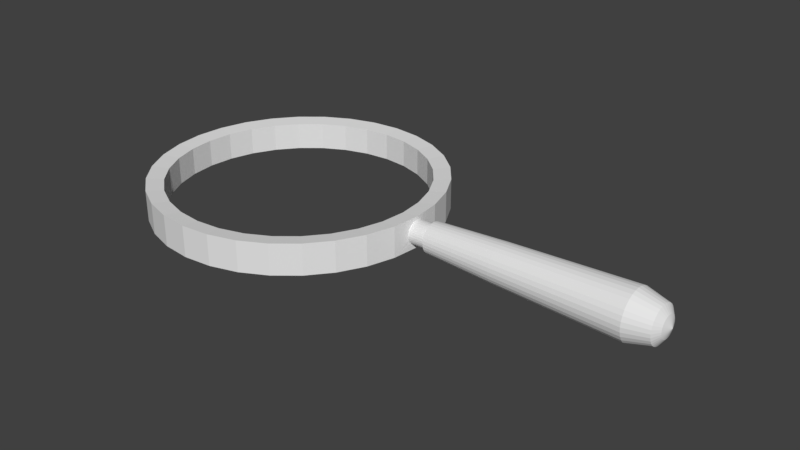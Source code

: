 # Source: MAGNYFYING_FRAME.blend  (saved by Blender 2.79.0; exported with 4.5.12 LTS)
import bpy
from mathutils import Matrix  # noqa: F401  (used for matrix-valued properties, if any)

bpy.ops.wm.read_factory_settings(use_empty=True)
scene = bpy.context.scene
scene.name = 'Scene'

# ---- collections
col_collection_1 = bpy.data.collections.new('Collection 1'); scene.collection.children.link(col_collection_1)

# ---- world
world_world = bpy.data.worlds.new('World'); scene.world = world_world
world_world.color = (0.05088, 0.05088, 0.05088)
world_world.use_sun_shadow = False
world_world.sun_shadow_jitter_overblur = 0.0
world_world.cycles.sampling_method = 'MANUAL'

# ---- meshes
me_cylinder_001 = bpy.data.meshes.new('Cylinder.001')
me_cylinder_001.from_pydata([(1.271, 0.09342, -9.815e-08), (1.271, 0.09162, 0.2536), (1.271, 0.08631, 0.4975), (1.271, 0.07768, 0.7222), (1.271, 0.06606, 0.9192), (1.271, 0.0519, 1.081), (1.271, 0.03575, 1.201), (1.271, 0.01823, 1.275), (1.271, 7.053e-09, 1.3), (1.271, -0.01823, 1.275), (1.271, -0.03575, 1.201), (1.271, -0.0519, 1.081), (1.271, -0.06606, 0.9192), (1.271, -0.07768, 0.7222), (1.271, -0.08631, 0.4975), (1.271, -0.09162, 0.2536), (1.271, -0.09342, -5.217e-07), (1.271, -0.09162, -0.2536), (1.271, -0.08631, -0.4975), (1.271, -0.07768, -0.7222), (1.271, -0.06606, -0.9192), (1.271, -0.0519, -1.081), (1.271, -0.03575, -1.201), (1.271, -0.01823, -1.275), (1.271, 9.021e-08, -1.3), (1.271, 0.01823, -1.275), (1.271, 0.03575, -1.201), (1.271, 0.0519, -1.081), (1.271, 0.06606, -0.9192), (1.271, 0.07768, -0.7222), (1.271, 0.08631, -0.4975), (1.271, 0.09162, -0.2536), (1.271, 0.1169, 0.3237), (1.271, 0.1192, -1.408e-07), (1.271, 0.1101, 0.6349), (1.271, 0.09913, 0.9217), (1.271, 0.0843, 1.173), (1.271, 0.06624, 1.379), (1.271, 0.04562, 1.533), (1.271, 0.02326, 1.627), (1.271, 1.648e-09, 1.659), (1.271, -0.02326, 1.627), (1.271, -0.04562, 1.533), (1.271, -0.06624, 1.379), (1.271, -0.0843, 1.173), (1.271, -0.09913, 0.9217), (1.271, -0.1101, 0.6349), (1.271, -0.1169, 0.3237), (1.271, -0.1192, -6.814e-07), (1.271, -0.1169, -0.3237), (1.271, -0.1101, -0.6349), (1.271, -0.09913, -0.9217), (1.271, -0.0843, -1.173), (1.271, -0.06624, -1.379), (1.271, -0.04562, -1.533), (1.271, -0.02326, -1.627), (1.271, 1.078e-07, -1.659), (1.271, 0.02326, -1.627), (1.271, 0.04562, -1.533), (1.271, 0.06624, -1.379), (1.271, 0.0843, -1.173), (1.271, 0.09913, -0.9217), (1.271, 0.1101, -0.6349), (1.271, 0.1169, -0.3237), (1.832, 0.1474, 0.408), (1.832, 0.1503, -1.186e-06), (1.832, 0.1388, 0.8003), (1.832, 0.125, 1.162), (1.832, 0.1063, 1.479), (1.832, 0.08349, 1.739), (1.832, 0.05751, 1.932), (1.832, 0.02932, 2.051), (1.832, -4.814e-09, 2.091), (1.832, -0.02932, 2.051), (1.832, -0.05751, 1.932), (1.832, -0.08349, 1.739), (1.832, -0.1063, 1.479), (1.832, -0.125, 1.162), (1.832, -0.1388, 0.8003), (1.832, -0.1474, 0.408), (1.832, -0.1503, -1.868e-06), (1.832, -0.1474, -0.408), (1.832, -0.1388, -0.8003), (1.832, -0.125, -1.162), (1.832, -0.1063, -1.479), (1.832, -0.08349, -1.739), (1.832, -0.05751, -1.932), (1.832, -0.02932, -2.051), (1.832, 1.29e-07, -2.091), (1.832, 0.02932, -2.051), (1.832, 0.05751, -1.932), (1.832, 0.08349, -1.739), (1.832, 0.1063, -1.479), (1.832, 0.125, -1.162), (1.832, 0.1388, -0.8003), (1.832, 0.1474, -0.408), (2.832, 0.1864, 0.5159), (2.832, 0.1901, -1.455e-06), (2.832, 0.1756, 1.012), (2.832, 0.158, 1.469), (2.832, 0.1344, 1.87), (2.832, 0.1056, 2.199), (2.832, 0.07273, 2.443), (2.832, 0.03708, 2.594), (2.832, -1.272e-08, 2.645), (2.832, -0.03708, 2.594), (2.832, -0.07273, 2.443), (2.832, -0.1056, 2.199), (2.832, -0.1344, 1.87), (2.832, -0.158, 1.469), (2.832, -0.1756, 1.012), (2.832, -0.1864, 0.5159), (2.832, -0.1901, -2.317e-06), (2.832, -0.1864, -0.516), (2.832, -0.1756, -1.012), (2.832, -0.158, -1.469), (2.832, -0.1344, -1.87), (2.832, -0.1056, -2.199), (2.832, -0.07273, -2.443), (2.832, -0.03708, -2.594), (2.832, 1.564e-07, -2.645), (2.832, 0.03708, -2.594), (2.832, 0.07273, -2.443), (2.832, 0.1056, -2.199), (2.832, 0.1344, -1.87), (2.832, 0.158, -1.469), (2.832, 0.1756, -1.012), (2.832, 0.1864, -0.5159), (3.01, 0.1398, 0.3869), (3.01, 0.1425, -7.137e-07), (3.01, 0.1317, 0.7589), (3.01, 0.1185, 1.102), (3.01, 0.1008, 1.402), (3.01, 0.07918, 1.649), (3.01, 0.05454, 1.832), (3.01, 0.0278, 1.945), (3.01, -2.487e-09, 1.983), (3.01, -0.0278, 1.945), (3.01, -0.05454, 1.832), (3.01, -0.07918, 1.649), (3.01, -0.1008, 1.402), (3.01, -0.1185, 1.102), (3.01, -0.1317, 0.7589), (3.01, -0.1398, 0.3869), (3.01, -0.1425, -1.36e-06), (3.01, -0.1398, -0.3869), (3.01, -0.1317, -0.7589), (3.01, -0.1185, -1.102), (3.01, -0.1008, -1.402), (3.01, -0.07918, -1.649), (3.01, -0.05454, -1.832), (3.01, -0.0278, -1.945), (3.01, 1.244e-07, -1.983), (3.01, 0.0278, -1.945), (3.01, 0.05454, -1.832), (3.01, 0.07918, -1.649), (3.01, 0.1008, -1.402), (3.01, 0.1185, -1.102), (3.01, 0.1317, -0.7589), (3.01, 0.1398, -0.3869), (3.049, 0.08254, 0.2285), (3.049, 0.08415, -4.554e-07), (3.049, 0.07775, 0.4481), (3.049, 0.06997, 0.6506), (3.049, 0.05951, 0.828), (3.049, 0.04675, 0.9737), (3.049, 0.0322, 1.082), (3.049, 0.01642, 1.149), (3.049, 1.065e-08, 1.171), (3.049, -0.01642, 1.149), (3.049, -0.0322, 1.082), (3.049, -0.04675, 0.9737), (3.049, -0.05951, 0.828), (3.049, -0.06997, 0.6506), (3.049, -0.07775, 0.4481), (3.049, -0.08254, 0.2285), (3.049, -0.08415, -8.37e-07), (3.049, -0.08254, -0.2285), (3.049, -0.07775, -0.4481), (3.049, -0.06997, -0.6506), (3.049, -0.05951, -0.828), (3.049, -0.04675, -0.9737), (3.049, -0.0322, -1.082), (3.049, -0.01642, -1.149), (3.049, 8.555e-08, -1.171), (3.049, 0.01642, -1.149), (3.049, 0.0322, -1.082), (3.049, 0.04675, -0.9737), (3.049, 0.05951, -0.828), (3.049, 0.06997, -0.6506), (3.049, 0.07775, -0.4481), (3.049, 0.08254, -0.2285), (3.079, 2.767e-08, -3.191e-07), (0.0, 1.0, -1.485), (0.1951, 0.9808, -1.485), (0.1951, 0.9808, 1.485), (0.0, 1.0, 1.485), (0.3827, 0.9239, -1.485), (0.3827, 0.9239, 1.485), (0.5556, 0.8315, -1.485), (0.5556, 0.8315, 1.485), (0.7071, 0.7071, -1.485), (0.7071, 0.7071, 1.485), (0.8315, 0.5556, -1.485), (0.8315, 0.5556, 1.485), (0.9239, 0.3827, -1.485), (0.9239, 0.3827, 1.485), (0.9808, 0.1951, -1.485), (0.9808, 0.1951, 1.485), (1.0, 7.55e-08, -1.485), (1.0, 7.55e-08, 1.485), (0.9808, -0.1951, -1.485), (0.9808, -0.1951, 1.485), (0.9239, -0.3827, -1.485), (0.9239, -0.3827, 1.485), (0.8315, -0.5556, -1.485), (0.8315, -0.5556, 1.485), (0.7071, -0.7071, -1.485), (0.7071, -0.7071, 1.485), (0.5556, -0.8315, -1.485), (0.5556, -0.8315, 1.485), (0.3827, -0.9239, -1.485), (0.3827, -0.9239, 1.485), (0.1951, -0.9808, -1.485), (0.1951, -0.9808, 1.485), (-3.258e-07, -1.0, -1.485), (-3.258e-07, -1.0, 1.485), (-0.1951, -0.9808, -1.485), (-0.1951, -0.9808, 1.485), (-0.3827, -0.9239, -1.485), (-0.3827, -0.9239, 1.485), (-0.5556, -0.8315, -1.485), (-0.5556, -0.8315, 1.485), (-0.7071, -0.7071, -1.485), (-0.7071, -0.7071, 1.485), (-0.8315, -0.5556, -1.485), (-0.8315, -0.5556, 1.485), (-0.9239, -0.3827, -1.485), (-0.9239, -0.3827, 1.485), (-0.9808, -0.1951, -1.485), (-0.9808, -0.1951, 1.485), (-1.0, 9.656e-07, -1.485), (-1.0, 9.656e-07, 1.485), (-0.9808, 0.1951, -1.485), (-0.9808, 0.1951, 1.485), (-0.9239, 0.3827, -1.485), (-0.9239, 0.3827, 1.485), (-0.8315, 0.5556, -1.485), (-0.8315, 0.5556, 1.485), (-0.7071, 0.7071, -1.485), (-0.7071, 0.7071, 1.485), (-0.5556, 0.8315, -1.485), (-0.5556, 0.8315, 1.485), (-0.3827, 0.9239, -1.485), (-0.3827, 0.9239, 1.485), (-0.1951, 0.9808, -1.485), (-0.1951, 0.9808, 1.485), (-7.075e-09, 1.132, -1.681), (0.2209, 1.11, -1.681), (0.2209, 1.11, 1.681), (-7.075e-09, 1.132, 1.681), (0.4332, 1.046, -1.681), (0.4332, 1.046, 1.681), (0.629, 0.9413, -1.681), (0.629, 0.9413, 1.681), (0.8005, 0.8005, -1.681), (0.8005, 0.8005, 1.681), (0.9413, 0.629, -1.681), (0.9413, 0.629, 1.681), (1.046, 0.4332, -1.681), (1.046, 0.4332, 1.681), (1.11, 0.2209, -1.681), (1.11, 0.2209, 1.681), (1.132, 4.339e-08, -1.681), (1.132, 4.339e-08, 1.681), (1.11, -0.2209, -1.681), (1.11, -0.2209, 1.681), (1.046, -0.4332, -1.681), (1.046, -0.4332, 1.681), (0.9413, -0.629, -1.681), (0.9413, -0.629, 1.681), (0.8005, -0.8005, -1.681), (0.8005, -0.8005, 1.681), (0.629, -0.9413, -1.681), (0.629, -0.9413, 1.681), (0.4332, -1.046, -1.681), (0.4332, -1.046, 1.681), (0.2209, -1.11, -1.681), (0.2209, -1.11, 1.681), (-3.76e-07, -1.132, -1.681), (-3.76e-07, -1.132, 1.681), (-0.2209, -1.11, -1.681), (-0.2209, -1.11, 1.681), (-0.4332, -1.046, -1.681), (-0.4332, -1.046, 1.681), (-0.629, -0.9413, -1.681), (-0.629, -0.9413, 1.681), (-0.8005, -0.8005, -1.681), (-0.8005, -0.8005, 1.681), (-0.9413, -0.629, -1.681), (-0.9413, -0.629, 1.681), (-1.046, -0.4332, -1.681), (-1.046, -0.4332, 1.681), (-1.11, -0.2209, -1.681), (-1.11, -0.2209, 1.681), (-1.132, 1.051e-06, -1.681), (-1.132, 1.051e-06, 1.681), (-1.11, 0.2209, -1.681), (-1.11, 0.2209, 1.681), (-1.046, 0.4332, -1.681), (-1.046, 0.4332, 1.681), (-0.9413, 0.629, -1.681), (-0.9413, 0.629, 1.681), (-0.8005, 0.8005, -1.681), (-0.8005, 0.8005, 1.681), (-0.629, 0.9413, -1.681), (-0.629, 0.9413, 1.681), (-0.4332, 1.046, -1.681), (-0.4332, 1.046, 1.681), (-0.2209, 1.11, -1.681), (-0.2209, 1.11, 1.681), (1.129, -0.03575, -1.201), (1.13, -0.01823, -1.275), (1.13, 0.01823, -1.275), (1.132, 9.021e-08, -1.3), (1.127, 0.0519, -1.081), (1.126, 0.06606, -0.9192), (1.126, -0.06606, -0.9192), (1.127, -0.0519, -1.081), (1.129, 0.03575, -1.201), (1.124, -0.07768, -0.7222), (1.123, 0.09162, -0.2536), (1.124, 0.08631, -0.4975), (1.123, -0.09162, -0.2536), (1.124, -0.08631, -0.4975), (1.124, 0.07768, -0.7222), (1.123, 0.09162, 0.2536), (1.123, 0.09342, 5.701e-08), (1.123, -0.09162, 0.2536), (1.123, -0.09342, -3.666e-07), (1.124, -0.08631, 0.4975), (1.124, 0.08631, 0.4975), (1.124, 0.07768, 0.7222), (1.127, -0.0519, 1.081), (1.127, 0.0519, 1.081), (1.126, -0.06606, 0.9192), (1.126, 0.06606, 0.9192), (1.124, -0.07768, 0.7222), (1.132, 7.053e-09, 1.3), (1.13, 0.01823, 1.275), (1.13, -0.01823, 1.275), (1.129, 0.03575, 1.201), (1.129, -0.03575, 1.201), (-7.075e-09, 1.132, 0.0), (0.2209, 1.11, 0.0), (0.4332, 1.046, 0.0), (0.629, 0.9413, 0.0), (0.8005, 0.8005, 0.0), (0.9413, 0.629, 0.0), (1.046, 0.4332, 0.0), (1.11, 0.2209, 0.0), (1.11, -0.2209, 0.0), (1.046, -0.4332, 0.0), (0.9413, -0.629, 0.0), (0.8005, -0.8005, 0.0), (0.629, -0.9413, 0.0), (0.4332, -1.046, 0.0), (0.2209, -1.11, 0.0), (-3.76e-07, -1.132, 0.0), (-0.2209, -1.11, 0.0), (-0.4332, -1.046, 0.0), (-0.629, -0.9413, 0.0), (-0.8005, -0.8005, 0.0), (-0.9413, -0.629, 0.0), (-1.046, -0.4332, 0.0), (-1.11, -0.2209, 0.0), (-1.132, 1.051e-06, 0.0), (-1.11, 0.2209, 0.0), (-1.046, 0.4332, 0.0), (-0.9413, 0.629, 0.0), (-0.8005, 0.8005, 0.0), (-0.629, 0.9413, 0.0), (-0.4332, 1.046, 0.0), (-0.2209, 1.11, 0.0)], [], [(8, 40, 39, 7), (53, 85, 84, 52), (17, 49, 48, 16), (26, 58, 57, 25), (4, 36, 35, 3), (13, 45, 44, 12), (22, 54, 53, 21), (31, 63, 62, 30), (9, 41, 40, 8), (18, 50, 49, 17), (27, 59, 58, 26), (5, 37, 36, 4), (14, 46, 45, 13), (1, 32, 33, 0), (23, 55, 54, 22), (0, 33, 63, 31), (10, 42, 41, 9), (19, 51, 50, 18), (28, 60, 59, 27), (6, 38, 37, 5), (15, 47, 46, 14), (24, 56, 55, 23), (2, 34, 32, 1), (11, 43, 42, 10), (20, 52, 51, 19), (29, 61, 60, 28), (7, 39, 38, 6), (16, 48, 47, 15), (25, 57, 56, 24), (3, 35, 34, 2), (12, 44, 43, 11), (21, 53, 52, 20), (30, 62, 61, 29), (88, 120, 119, 87), (40, 72, 71, 39), (54, 86, 85, 53), (41, 73, 72, 40), (55, 87, 86, 54), (42, 74, 73, 41), (56, 88, 87, 55), (43, 75, 74, 42), (57, 89, 88, 56), (44, 76, 75, 43), (58, 90, 89, 57), (45, 77, 76, 44), (59, 91, 90, 58), (46, 78, 77, 45), (32, 64, 65, 33), (60, 92, 91, 59), (47, 79, 78, 46), (34, 66, 64, 32), (61, 93, 92, 60), (48, 80, 79, 47), (35, 67, 66, 34), (62, 94, 93, 61), (49, 81, 80, 48), (36, 68, 67, 35), (63, 95, 94, 62), (50, 82, 81, 49), (37, 69, 68, 36), (33, 65, 95, 63), (51, 83, 82, 50), (38, 70, 69, 37), (52, 84, 83, 51), (39, 71, 70, 38), (123, 155, 154, 122), (75, 107, 106, 74), (89, 121, 120, 88), (76, 108, 107, 75), (90, 122, 121, 89), (77, 109, 108, 76), (91, 123, 122, 90), (78, 110, 109, 77), (64, 96, 97, 65), (92, 124, 123, 91), (79, 111, 110, 78), (66, 98, 96, 64), (93, 125, 124, 92), (80, 112, 111, 79), (67, 99, 98, 66), (94, 126, 125, 93), (81, 113, 112, 80), (68, 100, 99, 67), (95, 127, 126, 94), (82, 114, 113, 81), (69, 101, 100, 68), (65, 97, 127, 95), (83, 115, 114, 82), (70, 102, 101, 69), (84, 116, 115, 83), (71, 103, 102, 70), (85, 117, 116, 84), (72, 104, 103, 71), (86, 118, 117, 85), (73, 105, 104, 72), (87, 119, 118, 86), (74, 106, 105, 73), (158, 190, 189, 157), (110, 142, 141, 109), (96, 128, 129, 97), (124, 156, 155, 123), (111, 143, 142, 110), (98, 130, 128, 96), (125, 157, 156, 124), (112, 144, 143, 111), (99, 131, 130, 98), (126, 158, 157, 125), (113, 145, 144, 112), (100, 132, 131, 99), (127, 159, 158, 126), (114, 146, 145, 113), (101, 133, 132, 100), (97, 129, 159, 127), (115, 147, 146, 114), (102, 134, 133, 101), (116, 148, 147, 115), (103, 135, 134, 102), (117, 149, 148, 116), (104, 136, 135, 103), (118, 150, 149, 117), (105, 137, 136, 104), (119, 151, 150, 118), (106, 138, 137, 105), (120, 152, 151, 119), (107, 139, 138, 106), (121, 153, 152, 120), (108, 140, 139, 107), (122, 154, 153, 121), (109, 141, 140, 108), (180, 192, 179), (145, 177, 176, 144), (132, 164, 163, 131), (159, 191, 190, 158), (146, 178, 177, 145), (133, 165, 164, 132), (129, 161, 191, 159), (147, 179, 178, 146), (134, 166, 165, 133), (148, 180, 179, 147), (135, 167, 166, 134), (149, 181, 180, 148), (136, 168, 167, 135), (150, 182, 181, 149), (137, 169, 168, 136), (151, 183, 182, 150), (138, 170, 169, 137), (152, 184, 183, 151), (139, 171, 170, 138), (153, 185, 184, 152), (140, 172, 171, 139), (154, 186, 185, 153), (141, 173, 172, 140), (155, 187, 186, 154), (142, 174, 173, 141), (128, 160, 161, 129), (156, 188, 187, 155), (143, 175, 174, 142), (130, 162, 160, 128), (157, 189, 188, 156), (144, 176, 175, 143), (131, 163, 162, 130), (167, 192, 166), (181, 192, 180), (168, 192, 167), (182, 192, 181), (169, 192, 168), (183, 192, 182), (170, 192, 169), (184, 192, 183), (171, 192, 170), (185, 192, 184), (172, 192, 171), (186, 192, 185), (173, 192, 172), (187, 192, 186), (174, 192, 173), (160, 192, 161), (188, 192, 187), (175, 192, 174), (162, 192, 160), (189, 192, 188), (176, 192, 175), (163, 192, 162), (190, 192, 189), (177, 192, 176), (164, 192, 163), (191, 192, 190), (178, 192, 177), (165, 192, 164), (161, 192, 191), (179, 192, 178), (166, 192, 165), (212, 214, 278, 276), (231, 229, 293, 295), (213, 211, 275, 277), (246, 248, 312, 310), (196, 195, 259, 260), (228, 230, 294, 292), (247, 245, 309, 311), (194, 193, 257, 258), (210, 212, 276, 274), (229, 227, 291, 293), (211, 209, 273, 275), (244, 246, 310, 308), (226, 228, 292, 290), (245, 243, 307, 309), (208, 210, 274, 272), (227, 225, 289, 291), (209, 207, 271, 273), (242, 244, 308, 306), (224, 226, 290, 288), (243, 241, 305, 307), (206, 208, 272, 270), (225, 223, 287, 289), (207, 205, 269, 271), (240, 242, 306, 304), (222, 224, 288, 286), (241, 239, 303, 305), (204, 206, 270, 268), (223, 221, 285, 287), (256, 196, 260, 320), (205, 203, 267, 269), (238, 240, 304, 302), (193, 255, 319, 257), (353, 260, 259, 354), (354, 259, 262, 355), (355, 262, 264, 356), (356, 264, 266, 357), (357, 266, 268, 358), (358, 268, 270, 359), (359, 270, 272, 360), (274, 276, 361, 339, 338, 340, 347, 345, 343, 352, 350, 348), (273, 324, 322, 321, 328, 327, 330, 334, 333, 339, 361, 275), (361, 276, 278, 362), (362, 278, 280, 363), (363, 280, 282, 364), (364, 282, 284, 365), (365, 284, 286, 366), (366, 286, 288, 367), (367, 288, 290, 368), (368, 290, 292, 369), (369, 292, 294, 370), (370, 294, 296, 371), (371, 296, 298, 372), (372, 298, 300, 373), (373, 300, 302, 374), (374, 302, 304, 375), (375, 304, 306, 376), (376, 306, 308, 377), (377, 308, 310, 378), (378, 310, 312, 379), (379, 312, 314, 380), (380, 314, 316, 381), (381, 316, 318, 382), (382, 318, 320, 383), (383, 320, 260, 353), (249, 247, 311, 313), (230, 232, 296, 294), (197, 194, 258, 261), (248, 250, 314, 312), (215, 213, 277, 279), (195, 198, 262, 259), (233, 231, 295, 297), (214, 216, 280, 278), (251, 249, 313, 315), (232, 234, 298, 296), (199, 197, 261, 263), (250, 252, 316, 314), (217, 215, 279, 281), (198, 200, 264, 262), (235, 233, 297, 299), (216, 218, 282, 280), (253, 251, 315, 317), (234, 236, 300, 298), (201, 199, 263, 265), (252, 254, 318, 316), (219, 217, 281, 283), (200, 202, 266, 264), (237, 235, 299, 301), (218, 220, 284, 282), (255, 253, 317, 319), (236, 238, 302, 300), (203, 201, 265, 267), (254, 256, 320, 318), (221, 219, 283, 285), (202, 204, 268, 266), (239, 237, 301, 303), (220, 222, 286, 284), (348, 350, 9, 8), (352, 343, 11, 10), (343, 345, 12, 11), (324, 323, 25, 24), (351, 349, 7, 6), (349, 348, 8, 7), (346, 344, 5, 4), (331, 337, 0, 31), (339, 333, 17, 16), (329, 325, 27, 26), (338, 339, 16, 15), (332, 331, 31, 30), (342, 346, 4, 3), (334, 330, 19, 18), (341, 342, 3, 2), (345, 347, 13, 12), (326, 335, 29, 28), (323, 329, 26, 25), (347, 340, 14, 13), (330, 327, 20, 19), (328, 321, 22, 21), (344, 351, 6, 5), (337, 336, 1, 0), (322, 324, 24, 23), (350, 352, 10, 9), (333, 334, 18, 17), (335, 332, 30, 29), (336, 341, 2, 1), (321, 322, 23, 22), (340, 338, 15, 14), (325, 326, 28, 27), (327, 328, 21, 20), (319, 383, 353, 257), (317, 382, 383, 319), (315, 381, 382, 317), (313, 380, 381, 315), (311, 379, 380, 313), (309, 378, 379, 311), (307, 377, 378, 309), (305, 376, 377, 307), (303, 375, 376, 305), (301, 374, 375, 303), (299, 373, 374, 301), (297, 372, 373, 299), (295, 371, 372, 297), (293, 370, 371, 295), (291, 369, 370, 293), (289, 368, 369, 291), (287, 367, 368, 289), (285, 366, 367, 287), (283, 365, 366, 285), (281, 364, 365, 283), (279, 363, 364, 281), (277, 362, 363, 279), (275, 361, 362, 277), (269, 359, 360, 271), (267, 358, 359, 269), (265, 357, 358, 267), (263, 356, 357, 265), (261, 355, 356, 263), (258, 354, 355, 261), (257, 353, 354, 258), (272, 274, 348, 349, 351, 344, 346, 342, 341, 336, 337, 360), (271, 360, 337, 331, 332, 335, 326, 325, 329, 323, 324, 273), (245, 247, 248, 246), (247, 249, 250, 248), (249, 251, 252, 250), (251, 253, 254, 252), (253, 255, 256, 254), (255, 193, 196, 256), (193, 194, 195, 196), (194, 197, 198, 195), (197, 199, 200, 198), (199, 201, 202, 200), (201, 203, 204, 202), (203, 205, 206, 204), (205, 207, 208, 206), (207, 209, 210, 208), (209, 211, 212, 210), (211, 213, 214, 212), (213, 215, 216, 214), (215, 217, 218, 216), (217, 219, 220, 218), (219, 221, 222, 220), (221, 223, 224, 222), (223, 225, 226, 224), (225, 227, 228, 226), (227, 229, 230, 228), (229, 231, 232, 230), (231, 233, 234, 232), (233, 235, 236, 234), (235, 237, 238, 236), (237, 239, 240, 238), (239, 241, 242, 240), (241, 243, 244, 242), (243, 245, 246, 244)])
_uv = me_cylinder_001.uv_layers.new(name='UVMap')
_uv.uv.foreach_set('vector', [0.5519, 0.7745, 0.5519, 0.7419, 0.554, 0.7448, 0.5535, 0.7768, 0.4885, 0.6169, 0.5399, 0.5842, 0.5399, 0.6078, 0.4885, 0.6356, 0.5822, 0.8693, 0.5846, 0.863, 0.5848, 0.8923, 0.5824, 0.8923, 0.5705, 0.7835, 0.5696, 0.7534, 0.5717, 0.7448, 0.5721, 0.7768, 0.5579, 0.809, 0.5596, 0.786, 0.561, 0.8088, 0.559, 0.8269, 0.5447, 0.8269, 0.5427, 0.8088, 0.5441, 0.786, 0.5458, 0.809, 0.5771, 0.7835, 0.578, 0.7534, 0.5799, 0.7673, 0.5786, 0.7944, 0.5654, 0.8693, 0.563, 0.863, 0.5637, 0.8348, 0.5659, 0.8472, 0.5502, 0.7768, 0.5497, 0.7448, 0.5519, 0.7419, 0.5519, 0.7745, 0.5817, 0.8472, 0.5839, 0.8348, 0.5846, 0.863, 0.5822, 0.8693, 0.569, 0.7944, 0.5677, 0.7673, 0.5696, 0.7534, 0.5705, 0.7835, 0.5566, 0.7944, 0.558, 0.7673, 0.5596, 0.786, 0.5579, 0.809, 0.5439, 0.8472, 0.5417, 0.8348, 0.5427, 0.8088, 0.5447, 0.8269, 0.5603, 0.8693, 0.5626, 0.863, 0.5628, 0.8923, 0.5605, 0.8923, 0.5755, 0.7768, 0.5759, 0.7448, 0.578, 0.7534, 0.5771, 0.7835, 0.5652, 0.8923, 0.5628, 0.8923, 0.563, 0.863, 0.5654, 0.8693, 0.5486, 0.7835, 0.5477, 0.7534, 0.5497, 0.7448, 0.5502, 0.7768, 0.581, 0.8269, 0.5829, 0.8088, 0.5839, 0.8348, 0.5817, 0.8472, 0.5677, 0.809, 0.566, 0.786, 0.5677, 0.7673, 0.569, 0.7944, 0.5552, 0.7835, 0.5561, 0.7534, 0.558, 0.7673, 0.5566, 0.7944, 0.5434, 0.8693, 0.5411, 0.863, 0.5417, 0.8348, 0.5439, 0.8472, 0.5738, 0.7745, 0.5738, 0.7419, 0.5759, 0.7448, 0.5755, 0.7768, 0.5598, 0.8472, 0.562, 0.8348, 0.5626, 0.863, 0.5603, 0.8693, 0.5471, 0.7944, 0.5458, 0.7673, 0.5477, 0.7534, 0.5486, 0.7835, 0.5799, 0.809, 0.5816, 0.786, 0.5829, 0.8088, 0.581, 0.8269, 0.5667, 0.8269, 0.5647, 0.8088, 0.566, 0.786, 0.5677, 0.809, 0.5535, 0.7768, 0.554, 0.7448, 0.5561, 0.7534, 0.5552, 0.7835, 0.5433, 0.8923, 0.5409, 0.8923, 0.5411, 0.863, 0.5434, 0.8693, 0.5721, 0.7768, 0.5717, 0.7448, 0.5738, 0.7419, 0.5738, 0.7745, 0.559, 0.8269, 0.561, 0.8088, 0.562, 0.8348, 0.5598, 0.8472, 0.5458, 0.809, 0.5441, 0.786, 0.5458, 0.7673, 0.5471, 0.7944, 0.5786, 0.7944, 0.5799, 0.7673, 0.5816, 0.786, 0.5799, 0.809, 0.5659, 0.8472, 0.5637, 0.8348, 0.5647, 0.8088, 0.5667, 0.8269, 0.5402, 0.5522, 0.6319, 0.5018, 0.6318, 0.5064, 0.5401, 0.5559, 0.9682, 0.8921, 0.9166, 0.9313, 0.9167, 0.9277, 0.9682, 0.8892, 0.4885, 0.603, 0.54, 0.5667, 0.5399, 0.5842, 0.4885, 0.6169, 0.8081, 0.5944, 0.7567, 0.5559, 0.7566, 0.5522, 0.808, 0.5916, 0.4886, 0.5944, 0.5401, 0.5559, 0.54, 0.5667, 0.4885, 0.603, 0.8082, 0.603, 0.7568, 0.5667, 0.7567, 0.5559, 0.8081, 0.5944, 0.4887, 0.5916, 0.5402, 0.5522, 0.5401, 0.5559, 0.4886, 0.5944, 0.8083, 0.6169, 0.7569, 0.5842, 0.7568, 0.5667, 0.8082, 0.603, 0.9682, 0.5942, 0.9167, 0.5557, 0.9166, 0.5521, 0.9682, 0.5913, 0.8083, 0.6356, 0.7569, 0.6078, 0.7569, 0.5842, 0.8083, 0.6169, 0.9683, 0.6027, 0.9167, 0.5665, 0.9167, 0.5557, 0.9682, 0.5942, 0.8083, 0.6584, 0.7569, 0.6365, 0.7569, 0.6078, 0.8083, 0.6356, 0.9683, 0.6166, 0.9168, 0.584, 0.9167, 0.5665, 0.9683, 0.6027, 0.8083, 0.6844, 0.7569, 0.6693, 0.7569, 0.6365, 0.8083, 0.6584, 0.9683, 0.771, 0.9168, 0.7787, 0.9168, 0.7417, 0.9683, 0.7417, 0.9683, 0.6353, 0.9168, 0.6076, 0.9168, 0.584, 0.9683, 0.6166, 0.8082, 0.7126, 0.7568, 0.7048, 0.7569, 0.6693, 0.8083, 0.6844, 0.9683, 0.7992, 0.9168, 0.8143, 0.9168, 0.7787, 0.9683, 0.771, 0.9683, 0.6581, 0.9168, 0.6363, 0.9168, 0.6076, 0.9683, 0.6353, 0.8081, 0.7419, 0.7567, 0.7418, 0.7568, 0.7048, 0.8082, 0.7126, 0.9683, 0.8252, 0.9168, 0.847, 0.9168, 0.8143, 0.9683, 0.7992, 0.9683, 0.6841, 0.9168, 0.6691, 0.9168, 0.6363, 0.9683, 0.6581, 0.4885, 0.7126, 0.54, 0.7048, 0.5401, 0.7418, 0.4886, 0.7419, 0.9683, 0.848, 0.9168, 0.8758, 0.9168, 0.847, 0.9683, 0.8252, 0.9683, 0.7123, 0.9168, 0.7046, 0.9168, 0.6691, 0.9683, 0.6841, 0.4885, 0.6844, 0.5399, 0.6693, 0.54, 0.7048, 0.4885, 0.7126, 0.9683, 0.8667, 0.9168, 0.8993, 0.9168, 0.8758, 0.9683, 0.848, 0.9683, 0.7417, 0.9168, 0.7416, 0.9168, 0.7046, 0.9683, 0.7123, 0.4885, 0.6584, 0.5399, 0.6365, 0.5399, 0.6693, 0.4885, 0.6844, 0.9683, 0.8806, 0.9167, 0.9169, 0.9168, 0.8993, 0.9683, 0.8667, 0.4885, 0.6356, 0.5399, 0.6078, 0.5399, 0.6365, 0.4885, 0.6584, 0.9682, 0.8892, 0.9167, 0.9277, 0.9167, 0.9169, 0.9683, 0.8806, 0.8249, 0.5422, 0.8084, 0.5921, 0.8083, 0.5754, 0.8248, 0.5201, 0.7569, 0.5842, 0.6652, 0.5422, 0.6651, 0.5201, 0.7568, 0.5667, 0.9167, 0.5557, 0.8247, 0.5064, 0.8247, 0.5018, 0.9166, 0.5521, 0.7569, 0.6078, 0.6652, 0.572, 0.6652, 0.5422, 0.7569, 0.5842, 0.9167, 0.5665, 0.8248, 0.5201, 0.8247, 0.5064, 0.9167, 0.5557, 0.7569, 0.6365, 0.6652, 0.6084, 0.6652, 0.572, 0.7569, 0.6078, 0.9168, 0.584, 0.8249, 0.5422, 0.8248, 0.5201, 0.9167, 0.5665, 0.7569, 0.6693, 0.6652, 0.6498, 0.6652, 0.6084, 0.7569, 0.6365, 0.9168, 0.7787, 0.8249, 0.7886, 0.8249, 0.7418, 0.9168, 0.7417, 0.9168, 0.6076, 0.8249, 0.572, 0.8249, 0.5422, 0.9168, 0.584, 0.7568, 0.7048, 0.6651, 0.6948, 0.6652, 0.6498, 0.7569, 0.6693, 0.9168, 0.8143, 0.8249, 0.8335, 0.8249, 0.7886, 0.9168, 0.7787, 0.9168, 0.6363, 0.8249, 0.6084, 0.8249, 0.572, 0.9168, 0.6076, 0.7567, 0.7418, 0.665, 0.7416, 0.6651, 0.6948, 0.7568, 0.7048, 0.9168, 0.847, 0.8249, 0.875, 0.8249, 0.8335, 0.9168, 0.8143, 0.9168, 0.6691, 0.8249, 0.6498, 0.8249, 0.6084, 0.9168, 0.6363, 0.54, 0.7048, 0.6317, 0.6948, 0.6318, 0.7416, 0.5401, 0.7418, 0.9168, 0.8758, 0.8249, 0.9113, 0.8249, 0.875, 0.9168, 0.847, 0.9168, 0.7046, 0.8249, 0.6948, 0.8249, 0.6498, 0.9168, 0.6691, 0.5399, 0.6693, 0.6316, 0.6498, 0.6317, 0.6948, 0.54, 0.7048, 0.9168, 0.8993, 0.8249, 0.9411, 0.8249, 0.9113, 0.9168, 0.8758, 0.9168, 0.7416, 0.8249, 0.7415, 0.8249, 0.6948, 0.9168, 0.7046, 0.5399, 0.6365, 0.6316, 0.6084, 0.6316, 0.6498, 0.5399, 0.6693, 0.9167, 0.9169, 0.8248, 0.9633, 0.8249, 0.9411, 0.9168, 0.8993, 0.5399, 0.6078, 0.6316, 0.572, 0.6316, 0.6084, 0.5399, 0.6365, 0.9167, 0.9277, 0.8247, 0.9769, 0.8248, 0.9633, 0.9167, 0.9169, 0.5399, 0.5842, 0.6316, 0.5422, 0.6316, 0.572, 0.5399, 0.6078, 0.9166, 0.9313, 0.8247, 0.9815, 0.8247, 0.9769, 0.9167, 0.9277, 0.54, 0.5667, 0.6317, 0.5201, 0.6316, 0.5422, 0.5399, 0.5842, 0.7567, 0.5559, 0.665, 0.5064, 0.6648, 0.5018, 0.7566, 0.5522, 0.5401, 0.5559, 0.6318, 0.5064, 0.6317, 0.5201, 0.54, 0.5667, 0.7568, 0.5667, 0.6651, 0.5201, 0.665, 0.5064, 0.7567, 0.5559, 0.5137, 0.9129, 0.5086, 0.9411, 0.5079, 0.9227, 0.5125, 0.8818, 0.6652, 0.6498, 0.6485, 0.6727, 0.6486, 0.6416, 0.6652, 0.6084, 0.8249, 0.7886, 0.8084, 0.7769, 0.8084, 0.7418, 0.8249, 0.7418, 0.8249, 0.572, 0.8084, 0.6144, 0.8084, 0.5921, 0.8249, 0.5422, 0.6651, 0.6948, 0.6485, 0.7064, 0.6485, 0.6727, 0.6652, 0.6498, 0.8249, 0.8335, 0.8084, 0.8106, 0.8084, 0.7769, 0.8249, 0.7886, 0.8249, 0.6084, 0.8084, 0.6417, 0.8084, 0.6144, 0.8249, 0.572, 0.665, 0.7416, 0.6484, 0.7415, 0.6485, 0.7064, 0.6651, 0.6948, 0.8249, 0.875, 0.8084, 0.8417, 0.8084, 0.8106, 0.8249, 0.8335, 0.8249, 0.6498, 0.8084, 0.6727, 0.8084, 0.6417, 0.8249, 0.6084, 0.6317, 0.6948, 0.6483, 0.7064, 0.6484, 0.7415, 0.6318, 0.7416, 0.8249, 0.9113, 0.8084, 0.8689, 0.8084, 0.8417, 0.8249, 0.875, 0.8249, 0.6948, 0.8084, 0.7065, 0.8084, 0.6727, 0.8249, 0.6498, 0.6316, 0.6498, 0.6482, 0.6727, 0.6483, 0.7064, 0.6317, 0.6948, 0.8249, 0.9411, 0.8084, 0.8913, 0.8084, 0.8689, 0.8249, 0.9113, 0.8249, 0.7415, 0.8084, 0.7415, 0.8084, 0.7065, 0.8249, 0.6948, 0.6316, 0.6084, 0.6482, 0.6416, 0.6482, 0.6727, 0.6316, 0.6498, 0.8248, 0.9633, 0.8083, 0.9079, 0.8084, 0.8913, 0.8249, 0.9411, 0.6316, 0.572, 0.6482, 0.6144, 0.6482, 0.6416, 0.6316, 0.6084, 0.8247, 0.9769, 0.8083, 0.9181, 0.8083, 0.9079, 0.8248, 0.9633, 0.6316, 0.5422, 0.6482, 0.592, 0.6482, 0.6144, 0.6316, 0.572, 0.5272, 0.7419, 0.5278, 0.8019, 0.5252, 0.8054, 0.5238, 0.7466, 0.6317, 0.5201, 0.6483, 0.5754, 0.6482, 0.592, 0.6316, 0.5422, 0.5306, 0.7466, 0.5303, 0.8054, 0.5278, 0.8019, 0.5272, 0.7419, 0.6318, 0.5064, 0.6484, 0.5652, 0.6483, 0.5754, 0.6317, 0.5201, 0.6651, 0.5201, 0.6485, 0.5754, 0.6484, 0.5652, 0.665, 0.5064, 0.5022, 0.7419, 0.5016, 0.8019, 0.499, 0.8054, 0.4988, 0.7466, 0.6652, 0.5422, 0.6485, 0.592, 0.6485, 0.5754, 0.6651, 0.5201, 0.5056, 0.7466, 0.5041, 0.8054, 0.5016, 0.8019, 0.5022, 0.7419, 0.6652, 0.572, 0.6486, 0.6144, 0.6485, 0.592, 0.6652, 0.5422, 0.8248, 0.5201, 0.8083, 0.5754, 0.8083, 0.5652, 0.8247, 0.5064, 0.6652, 0.6084, 0.6486, 0.6416, 0.6486, 0.6144, 0.6652, 0.572, 0.496, 0.9066, 0.5013, 0.9817, 0.495, 0.9227, 0.4887, 0.9466, 0.4939, 0.961, 0.4937, 0.9817, 0.4885, 0.9817, 0.5185, 0.8546, 0.5224, 0.9066, 0.5215, 0.9227, 0.5169, 0.8818, 0.5144, 0.9466, 0.509, 0.961, 0.5086, 0.9411, 0.5137, 0.9129, 0.4895, 0.9129, 0.4943, 0.9411, 0.4939, 0.961, 0.4887, 0.9466, 0.5205, 0.8322, 0.5236, 0.8934, 0.5224, 0.9066, 0.5185, 0.8546, 0.5147, 0.9817, 0.5092, 0.9817, 0.509, 0.961, 0.5144, 0.9466, 0.4907, 0.8818, 0.495, 0.9227, 0.4943, 0.9411, 0.4895, 0.9129, 0.5228, 0.8156, 0.525, 0.8836, 0.5236, 0.8934, 0.5205, 0.8322, 0.4923, 0.8546, 0.496, 0.9066, 0.495, 0.9227, 0.4907, 0.8818, 0.5252, 0.8054, 0.5264, 0.8776, 0.525, 0.8836, 0.5228, 0.8156, 0.4943, 0.8322, 0.4971, 0.8934, 0.496, 0.9066, 0.4923, 0.8546, 0.5278, 0.8019, 0.5279, 0.8755, 0.5264, 0.8776, 0.5252, 0.8054, 0.4966, 0.8156, 0.4985, 0.8836, 0.4971, 0.8934, 0.4943, 0.8322, 0.5303, 0.8054, 0.5294, 0.8776, 0.5279, 0.8755, 0.5278, 0.8019, 0.499, 0.8054, 0.4999, 0.8776, 0.4985, 0.8836, 0.4966, 0.8156, 0.5328, 0.8156, 0.5309, 0.8836, 0.5294, 0.8776, 0.5303, 0.8054, 0.5016, 0.8019, 0.5014, 0.8755, 0.4999, 0.8776, 0.499, 0.8054, 0.5351, 0.8322, 0.5322, 0.8934, 0.5309, 0.8836, 0.5328, 0.8156, 0.5041, 0.8054, 0.503, 0.8776, 0.5014, 0.8755, 0.5016, 0.8019, 0.5371, 0.8546, 0.5334, 0.9066, 0.5322, 0.8934, 0.5351, 0.8322, 0.5066, 0.8156, 0.5044, 0.8836, 0.503, 0.8776, 0.5041, 0.8054, 0.5387, 0.8818, 0.5344, 0.9227, 0.5334, 0.9066, 0.5371, 0.8546, 0.5089, 0.8322, 0.5057, 0.8934, 0.5044, 0.8836, 0.5066, 0.8156, 0.5399, 0.9129, 0.5351, 0.9411, 0.5344, 0.9227, 0.5387, 0.8818, 0.5149, 0.9466, 0.5203, 0.961, 0.5202, 0.9817, 0.5147, 0.9817, 0.5108, 0.8546, 0.5069, 0.9066, 0.5057, 0.8934, 0.5089, 0.8322, 0.5406, 0.9466, 0.5355, 0.961, 0.5351, 0.9411, 0.5399, 0.9129, 0.5157, 0.9129, 0.5208, 0.9411, 0.5203, 0.961, 0.5149, 0.9466, 0.5125, 0.8818, 0.5079, 0.9227, 0.5069, 0.9066, 0.5108, 0.8546, 0.5409, 0.9817, 0.5357, 0.9817, 0.5355, 0.961, 0.5406, 0.9466, 0.5169, 0.8818, 0.5215, 0.9227, 0.5208, 0.9411, 0.5157, 0.9129, 0.5264, 0.8776, 0.528, 0.9817, 0.525, 0.8836, 0.4971, 0.8934, 0.5013, 0.9817, 0.496, 0.9066, 0.5279, 0.8755, 0.528, 0.9817, 0.5264, 0.8776, 0.4985, 0.8836, 0.5013, 0.9817, 0.4971, 0.8934, 0.5294, 0.8776, 0.528, 0.9817, 0.5279, 0.8755, 0.4999, 0.8776, 0.5013, 0.9817, 0.4985, 0.8836, 0.5309, 0.8836, 0.528, 0.9817, 0.5294, 0.8776, 0.5014, 0.8755, 0.5013, 0.9817, 0.4999, 0.8776, 0.5322, 0.8934, 0.528, 0.9817, 0.5309, 0.8836, 0.503, 0.8776, 0.5013, 0.9817, 0.5014, 0.8755, 0.5334, 0.9066, 0.528, 0.9817, 0.5322, 0.8934, 0.5044, 0.8836, 0.5013, 0.9817, 0.503, 0.8776, 0.5344, 0.9227, 0.528, 0.9817, 0.5334, 0.9066, 0.5057, 0.8934, 0.5013, 0.9817, 0.5044, 0.8836, 0.5351, 0.9411, 0.528, 0.9817, 0.5344, 0.9227, 0.5203, 0.961, 0.528, 0.9817, 0.5202, 0.9817, 0.5069, 0.9066, 0.5013, 0.9817, 0.5057, 0.8934, 0.5355, 0.961, 0.528, 0.9817, 0.5351, 0.9411, 0.5208, 0.9411, 0.528, 0.9817, 0.5203, 0.961, 0.5079, 0.9227, 0.5013, 0.9817, 0.5069, 0.9066, 0.5357, 0.9817, 0.528, 0.9817, 0.5355, 0.961, 0.5215, 0.9227, 0.528, 0.9817, 0.5208, 0.9411, 0.5086, 0.9411, 0.5013, 0.9817, 0.5079, 0.9227, 0.4939, 0.961, 0.5013, 0.9817, 0.4937, 0.9817, 0.5224, 0.9066, 0.528, 0.9817, 0.5215, 0.9227, 0.509, 0.961, 0.5013, 0.9817, 0.5086, 0.9411, 0.4943, 0.9411, 0.5013, 0.9817, 0.4939, 0.961, 0.5236, 0.8934, 0.528, 0.9817, 0.5224, 0.9066, 0.5092, 0.9817, 0.5013, 0.9817, 0.509, 0.961, 0.495, 0.9227, 0.5013, 0.9817, 0.4943, 0.9411, 0.525, 0.8836, 0.528, 0.9817, 0.5236, 0.8934, 0.1473, 0.5569, 0.1378, 0.5569, 0.1309, 0.5439, 0.1416, 0.5439, 0.3649, 0.5569, 0.3538, 0.5569, 0.3481, 0.5439, 0.3607, 0.5439, 0.1378, 0.7541, 0.1473, 0.7541, 0.1416, 0.7672, 0.1309, 0.7672, 0.02796, 0.7541, 0.03907, 0.7541, 0.03483, 0.7672, 0.02225, 0.7672, 0.1033, 0.7541, 0.1145, 0.7541, 0.1202, 0.7672, 0.1076, 0.7672, 0.2559, 0.5569, 0.2465, 0.5569, 0.2395, 0.5439, 0.2502, 0.5439, 0.03907, 0.5569, 0.02796, 0.5569, 0.02225, 0.5439, 0.03483, 0.5439, 0.1145, 0.5569, 0.1033, 0.5569, 0.1076, 0.5439, 0.1202, 0.5439, 0.1584, 0.5569, 0.1473, 0.5569, 0.1416, 0.5439, 0.1541, 0.5439, 0.2465, 0.7541, 0.2559, 0.7541, 0.2502, 0.7672, 0.2395, 0.7672, 0.1473, 0.7541, 0.1584, 0.7541, 0.1541, 0.7672, 0.1416, 0.7672, 0.01851, 0.7541, 0.02796, 0.7541, 0.02225, 0.7672, 0.01155, 0.7672, 0.267, 0.5569, 0.2559, 0.5569, 0.2502, 0.5439, 0.2628, 0.5439, 0.02796, 0.5569, 0.01851, 0.5569, 0.01155, 0.5439, 0.02225, 0.5439, 0.1707, 0.5569, 0.1584, 0.5569, 0.1541, 0.5439, 0.1681, 0.5439, 0.2559, 0.7541, 0.267, 0.7541, 0.2628, 0.7672, 0.2502, 0.7672, 0.1584, 0.7541, 0.1707, 0.7541, 0.1681, 0.7672, 0.1541, 0.7672, 0.4292, 0.7541, 0.4403, 0.7541, 0.446, 0.7672, 0.4335, 0.7672, 0.2794, 0.5569, 0.267, 0.5569, 0.2628, 0.5439, 0.2767, 0.5439, 0.4403, 0.5569, 0.4292, 0.5569, 0.4335, 0.5439, 0.446, 0.5439, 0.1838, 0.5569, 0.1707, 0.5569, 0.1681, 0.5439, 0.183, 0.5439, 0.267, 0.7541, 0.2794, 0.7541, 0.2767, 0.7672, 0.2628, 0.7672, 0.1707, 0.7541, 0.1838, 0.7541, 0.183, 0.7672, 0.1681, 0.7672, 0.4169, 0.7541, 0.4292, 0.7541, 0.4335, 0.7672, 0.4195, 0.7672, 0.2925, 0.5569, 0.2794, 0.5569, 0.2767, 0.5439, 0.2916, 0.5439, 0.4292, 0.5569, 0.4169, 0.5569, 0.4195, 0.5439, 0.4335, 0.5439, 0.1972, 0.5569, 0.1838, 0.5569, 0.183, 0.5439, 0.1981, 0.5439, 0.2794, 0.7541, 0.2925, 0.7541, 0.2916, 0.7672, 0.2767, 0.7672, 0.091, 0.7541, 0.1033, 0.7541, 0.1076, 0.7672, 0.09361, 0.7672, 0.1838, 0.7541, 0.1972, 0.7541, 0.1981, 0.7672, 0.183, 0.7672, 0.4038, 0.7541, 0.4169, 0.7541, 0.4195, 0.7672, 0.4046, 0.7672, 0.1033, 0.5569, 0.091, 0.5569, 0.09361, 0.5439, 0.1076, 0.5439, 0.3541, 0.7898, 0.2395, 0.7898, 0.2395, 0.7776, 0.3541, 0.7776, 0.3541, 0.7776, 0.2395, 0.7776, 0.2395, 0.7672, 0.3541, 0.7672, 0.2395, 0.8788, 0.2395, 0.9904, 0.2269, 0.9904, 0.2269, 0.8788, 0.2269, 0.8788, 0.2269, 0.9904, 0.2129, 0.9904, 0.2129, 0.8788, 0.2129, 0.8788, 0.2129, 0.9904, 0.1981, 0.9904, 0.1981, 0.8788, 0.1981, 0.8788, 0.1981, 0.9904, 0.183, 0.9904, 0.183, 0.8788, 0.183, 0.8788, 0.183, 0.9904, 0.1681, 0.9904, 0.1681, 0.8788, 0.1541, 0.9904, 0.1416, 0.9904, 0.1416, 0.8788, 0.1488, 0.8788, 0.1489, 0.8956, 0.1492, 0.9118, 0.1497, 0.9268, 0.1504, 0.9398, 0.1512, 0.9506, 0.1521, 0.9586, 0.1531, 0.9635, 0.1541, 0.9651, 0.3774, 0.8788, 0.3774, 0.9041, 0.3763, 0.9058, 0.3753, 0.9107, 0.3744, 0.9187, 0.3736, 0.9294, 0.3729, 0.9425, 0.3724, 0.9574, 0.3721, 0.9736, 0.372, 0.9904, 0.3648, 0.9904, 0.3648, 0.8788, 0.1416, 0.8788, 0.1416, 0.9904, 0.1309, 0.9904, 0.1309, 0.8788, 0.01155, 0.995, 0.01155, 0.8834, 0.02413, 0.8834, 0.02413, 0.995, 0.02413, 0.995, 0.02413, 0.8834, 0.03811, 0.8834, 0.03811, 0.995, 0.03811, 0.995, 0.03811, 0.8834, 0.05295, 0.8834, 0.05295, 0.995, 0.05295, 0.995, 0.05295, 0.8834, 0.06808, 0.8834, 0.06808, 0.995, 0.06808, 0.995, 0.06808, 0.8834, 0.08291, 0.8834, 0.08291, 0.995, 0.08291, 0.995, 0.08291, 0.8834, 0.09689, 0.8834, 0.09689, 0.995, 0.09689, 0.995, 0.09689, 0.8834, 0.1095, 0.8834, 0.1095, 0.995, 0.4627, 0.7672, 0.4627, 0.8788, 0.452, 0.8788, 0.452, 0.7672, 0.452, 0.7672, 0.452, 0.8788, 0.4394, 0.8788, 0.4394, 0.7672, 0.4394, 0.7672, 0.4394, 0.8788, 0.4255, 0.8788, 0.4255, 0.7672, 0.4255, 0.7672, 0.4255, 0.8788, 0.4106, 0.8788, 0.4106, 0.7672, 0.4106, 0.7672, 0.4106, 0.8788, 0.3955, 0.8788, 0.3955, 0.7672, 0.3955, 0.7672, 0.3955, 0.8788, 0.3806, 0.8788, 0.3806, 0.7672, 0.3806, 0.7672, 0.3806, 0.8788, 0.3667, 0.8788, 0.3667, 0.7672, 0.3667, 0.7672, 0.3667, 0.8788, 0.3541, 0.8788, 0.3541, 0.7672, 0.3541, 0.8834, 0.2395, 0.8834, 0.2395, 0.873, 0.3541, 0.873, 0.3541, 0.873, 0.2395, 0.873, 0.2395, 0.8607, 0.3541, 0.8607, 0.3541, 0.8607, 0.2395, 0.8607, 0.2395, 0.8471, 0.3541, 0.8471, 0.3541, 0.8471, 0.2395, 0.8471, 0.2395, 0.8326, 0.3541, 0.8326, 0.3541, 0.8326, 0.2395, 0.8326, 0.2395, 0.8179, 0.3541, 0.8179, 0.3541, 0.8179, 0.2395, 0.8179, 0.2395, 0.8034, 0.3541, 0.8034, 0.3541, 0.8034, 0.2395, 0.8034, 0.2395, 0.7898, 0.3541, 0.7898, 0.05142, 0.5569, 0.03907, 0.5569, 0.03483, 0.5439, 0.04881, 0.5439, 0.3538, 0.7541, 0.3649, 0.7541, 0.3607, 0.7672, 0.3481, 0.7672, 0.1239, 0.5569, 0.1145, 0.5569, 0.1202, 0.5439, 0.1309, 0.5439, 0.03907, 0.7541, 0.05142, 0.7541, 0.0488, 0.7672, 0.03483, 0.7672, 0.3313, 0.7541, 0.3424, 0.7541, 0.3481, 0.7672, 0.3355, 0.7672, 0.1145, 0.7541, 0.1239, 0.7541, 0.1309, 0.7672, 0.1202, 0.7672, 0.3773, 0.5569, 0.3649, 0.5569, 0.3607, 0.5439, 0.3747, 0.5439, 0.3424, 0.5569, 0.3313, 0.5569, 0.3355, 0.5439, 0.3481, 0.5439, 0.06453, 0.5569, 0.05142, 0.5569, 0.04881, 0.5439, 0.06364, 0.5439, 0.3649, 0.7541, 0.3773, 0.7541, 0.3747, 0.7672, 0.3607, 0.7672, 0.2227, 0.7541, 0.2338, 0.7541, 0.2395, 0.7672, 0.2269, 0.7672, 0.05142, 0.7541, 0.06453, 0.7541, 0.06364, 0.7672, 0.0488, 0.7672, 0.3189, 0.7541, 0.3313, 0.7541, 0.3355, 0.7672, 0.3216, 0.7672, 0.2338, 0.5569, 0.2227, 0.5569, 0.2269, 0.5439, 0.2395, 0.5439, 0.3904, 0.5569, 0.3773, 0.5569, 0.3747, 0.5439, 0.3895, 0.5439, 0.3313, 0.5569, 0.3189, 0.5569, 0.3216, 0.5439, 0.3355, 0.5439, 0.07789, 0.5569, 0.06453, 0.5569, 0.06364, 0.5439, 0.07877, 0.5439, 0.3773, 0.7541, 0.3904, 0.7541, 0.3895, 0.7672, 0.3747, 0.7672, 0.2103, 0.7541, 0.2227, 0.7541, 0.2269, 0.7672, 0.2129, 0.7672, 0.06453, 0.7541, 0.07789, 0.7541, 0.07877, 0.7672, 0.06364, 0.7672, 0.3058, 0.7541, 0.3189, 0.7541, 0.3216, 0.7672, 0.3067, 0.7672, 0.2227, 0.5569, 0.2103, 0.5569, 0.2129, 0.5439, 0.2269, 0.5439, 0.4038, 0.5569, 0.3904, 0.5569, 0.3895, 0.5439, 0.4046, 0.5439, 0.3189, 0.5569, 0.3058, 0.5569, 0.3067, 0.5439, 0.3216, 0.5439, 0.091, 0.5569, 0.07789, 0.5569, 0.07877, 0.5439, 0.09361, 0.5439, 0.3904, 0.7541, 0.4038, 0.7541, 0.4046, 0.7672, 0.3895, 0.7672, 0.1972, 0.7541, 0.2103, 0.7541, 0.2129, 0.7672, 0.1981, 0.7672, 0.07789, 0.7541, 0.091, 0.7541, 0.09361, 0.7672, 0.07877, 0.7672, 0.2925, 0.7541, 0.3058, 0.7541, 0.3067, 0.7672, 0.2916, 0.7672, 0.2103, 0.5569, 0.1972, 0.5569, 0.1981, 0.5439, 0.2129, 0.5439, 0.4169, 0.5569, 0.4038, 0.5569, 0.4046, 0.5439, 0.4195, 0.5439, 0.3058, 0.5569, 0.2925, 0.5569, 0.2916, 0.5439, 0.3067, 0.5439, 0.1248, 0.07501, 0.126, 0.08267, 0.03139, 0.08267, 0.03139, 0.07501, 0.1272, 0.1053, 0.1283, 0.1422, 0.03139, 0.1422, 0.03139, 0.1053, 0.1283, 0.1422, 0.1292, 0.1917, 0.03139, 0.1917, 0.03139, 0.1422, 0.1372, 0.4736, 0.136, 0.4659, 0.2307, 0.4659, 0.2307, 0.4736, 0.3342, 0.1053, 0.3353, 0.08267, 0.43, 0.08267, 0.43, 0.1053, 0.3353, 0.08267, 0.3365, 0.07501, 0.43, 0.07501, 0.43, 0.08267, 0.3321, 0.1917, 0.3331, 0.1422, 0.43, 0.1422, 0.43, 0.1917, 0.1312, 0.1528, 0.131, 0.07501, 0.2307, 0.07501, 0.2307, 0.1528, 0.2307, 0.4736, 0.2308, 0.3958, 0.3303, 0.3958, 0.3303, 0.4736, 0.1349, 0.4432, 0.1338, 0.4064, 0.2307, 0.4064, 0.2307, 0.4432, 0.1309, 0.3958, 0.131, 0.4736, 0.03139, 0.4736, 0.03139, 0.3958, 0.1315, 0.2275, 0.1312, 0.1528, 0.2307, 0.1528, 0.2307, 0.2275, 0.3314, 0.2521, 0.3321, 0.1917, 0.43, 0.1917, 0.43, 0.2521, 0.2312, 0.3211, 0.2317, 0.2521, 0.3303, 0.2521, 0.3303, 0.3211, 0.3308, 0.3211, 0.3314, 0.2521, 0.43, 0.2521, 0.43, 0.3211, 0.1292, 0.1917, 0.13, 0.2521, 0.03139, 0.2521, 0.03139, 0.1917, 0.1329, 0.3568, 0.1321, 0.2964, 0.2307, 0.2964, 0.2307, 0.3568, 0.136, 0.4659, 0.1349, 0.4432, 0.2307, 0.4432, 0.2307, 0.4659, 0.13, 0.2521, 0.1306, 0.3211, 0.03139, 0.3211, 0.03139, 0.2521, 0.2317, 0.2521, 0.2325, 0.1917, 0.3303, 0.1917, 0.3303, 0.2521, 0.2334, 0.1422, 0.2345, 0.1053, 0.3303, 0.1053, 0.3303, 0.1422, 0.3331, 0.1422, 0.3342, 0.1053, 0.43, 0.1053, 0.43, 0.1422, 0.3303, 0.4736, 0.3304, 0.3958, 0.43, 0.3958, 0.43, 0.4736, 0.2357, 0.08267, 0.2369, 0.07501, 0.3303, 0.07501, 0.3303, 0.08267, 0.126, 0.08267, 0.1272, 0.1053, 0.03139, 0.1053, 0.03139, 0.08267, 0.2308, 0.3958, 0.2312, 0.3211, 0.3303, 0.3211, 0.3303, 0.3958, 0.1321, 0.2964, 0.1315, 0.2275, 0.2307, 0.2275, 0.2307, 0.2964, 0.3304, 0.3958, 0.3308, 0.3211, 0.43, 0.3211, 0.43, 0.3958, 0.2345, 0.1053, 0.2357, 0.08267, 0.3303, 0.08267, 0.3303, 0.1053, 0.1306, 0.3211, 0.1309, 0.3958, 0.03139, 0.3958, 0.03139, 0.3211, 0.1338, 0.4064, 0.1329, 0.3568, 0.2307, 0.3568, 0.2307, 0.4064, 0.2325, 0.1917, 0.2334, 0.1422, 0.3303, 0.1422, 0.3303, 0.1917, 0.1261, 0.8034, 0.01155, 0.8034, 0.01155, 0.7898, 0.1261, 0.7898, 0.1261, 0.8179, 0.01155, 0.8179, 0.01155, 0.8034, 0.1261, 0.8034, 0.1261, 0.8326, 0.01155, 0.8326, 0.01155, 0.8179, 0.1261, 0.8179, 0.1261, 0.8471, 0.01155, 0.8471, 0.01155, 0.8326, 0.1261, 0.8326, 0.1261, 0.8607, 0.01155, 0.8607, 0.01155, 0.8471, 0.1261, 0.8471, 0.1261, 0.873, 0.01155, 0.873, 0.01155, 0.8607, 0.1261, 0.8607, 0.1261, 0.8834, 0.01155, 0.8834, 0.01155, 0.873, 0.1261, 0.873, 0.1434, 0.7672, 0.1434, 0.8788, 0.1309, 0.8788, 0.1309, 0.7672, 0.1574, 0.7672, 0.1574, 0.8788, 0.1434, 0.8788, 0.1434, 0.7672, 0.1723, 0.7672, 0.1723, 0.8788, 0.1574, 0.8788, 0.1574, 0.7672, 0.1874, 0.7672, 0.1874, 0.8788, 0.1723, 0.8788, 0.1723, 0.7672, 0.2022, 0.7672, 0.2022, 0.8788, 0.1874, 0.8788, 0.1874, 0.7672, 0.2162, 0.7672, 0.2162, 0.8788, 0.2022, 0.8788, 0.2022, 0.7672, 0.2288, 0.7672, 0.2288, 0.8788, 0.2162, 0.8788, 0.2162, 0.7672, 0.2395, 0.7672, 0.2395, 0.8788, 0.2288, 0.8788, 0.2288, 0.7672, 0.2521, 0.8834, 0.2521, 0.995, 0.2395, 0.995, 0.2395, 0.8834, 0.266, 0.8834, 0.266, 0.995, 0.2521, 0.995, 0.2521, 0.8834, 0.2809, 0.8834, 0.2809, 0.995, 0.266, 0.995, 0.266, 0.8834, 0.296, 0.8834, 0.296, 0.995, 0.2809, 0.995, 0.2809, 0.8834, 0.3109, 0.8834, 0.3109, 0.995, 0.296, 0.995, 0.296, 0.8834, 0.3248, 0.8834, 0.3248, 0.995, 0.3109, 0.995, 0.3109, 0.8834, 0.3374, 0.8834, 0.3374, 0.995, 0.3248, 0.995, 0.3248, 0.8834, 0.3648, 0.8788, 0.3648, 0.9904, 0.3541, 0.9904, 0.3541, 0.8788, 0.4062, 0.8788, 0.4062, 0.9904, 0.3913, 0.9904, 0.3913, 0.8788, 0.4213, 0.8788, 0.4213, 0.9904, 0.4062, 0.9904, 0.4062, 0.8788, 0.4361, 0.8788, 0.4361, 0.9904, 0.4213, 0.9904, 0.4213, 0.8788, 0.4501, 0.8788, 0.4501, 0.9904, 0.4361, 0.9904, 0.4361, 0.8788, 0.4627, 0.8788, 0.4627, 0.9904, 0.4501, 0.9904, 0.4501, 0.8788, 0.1261, 0.7776, 0.01155, 0.7776, 0.01155, 0.7672, 0.1261, 0.7672, 0.1261, 0.7898, 0.01155, 0.7898, 0.01155, 0.7776, 0.1261, 0.7776, 0.1681, 0.9904, 0.1541, 0.9904, 0.1541, 0.9651, 0.1553, 0.9635, 0.1564, 0.9586, 0.1574, 0.9506, 0.1583, 0.9398, 0.1591, 0.9268, 0.1596, 0.9118, 0.1599, 0.8956, 0.1601, 0.8788, 0.1681, 0.8788, 0.3913, 0.8788, 0.3913, 0.9904, 0.3833, 0.9904, 0.3832, 0.9736, 0.3828, 0.9574, 0.3823, 0.9425, 0.3815, 0.9294, 0.3806, 0.9187, 0.3796, 0.9107, 0.3785, 0.9058, 0.3774, 0.9041, 0.3774, 0.8788, 0.02796, 0.5569, 0.03907, 0.5569, 0.03907, 0.7541, 0.02796, 0.7541, 0.03907, 0.5569, 0.05142, 0.5569, 0.05142, 0.7541, 0.03907, 0.7541, 0.05142, 0.5569, 0.06453, 0.5569, 0.06453, 0.7541, 0.05142, 0.7541, 0.06453, 0.5569, 0.07789, 0.5569, 0.07789, 0.7541, 0.06453, 0.7541, 0.07789, 0.5569, 0.091, 0.5569, 0.091, 0.7541, 0.07789, 0.7541, 0.091, 0.5569, 0.1033, 0.5569, 0.1033, 0.7541, 0.091, 0.7541, 0.1033, 0.5569, 0.1145, 0.5569, 0.1145, 0.7541, 0.1033, 0.7541, 0.1145, 0.5569, 0.1239, 0.5569, 0.1239, 0.7541, 0.1145, 0.7541, 0.2338, 0.7541, 0.2227, 0.7541, 0.2227, 0.5569, 0.2338, 0.5569, 0.2227, 0.7541, 0.2103, 0.7541, 0.2103, 0.5569, 0.2227, 0.5569, 0.2103, 0.7541, 0.1972, 0.7541, 0.1972, 0.5569, 0.2103, 0.5569, 0.1972, 0.7541, 0.1838, 0.7541, 0.1838, 0.5569, 0.1972, 0.5569, 0.1838, 0.7541, 0.1707, 0.7541, 0.1707, 0.5569, 0.1838, 0.5569, 0.1707, 0.7541, 0.1584, 0.7541, 0.1584, 0.5569, 0.1707, 0.5569, 0.1584, 0.7541, 0.1473, 0.7541, 0.1473, 0.5569, 0.1584, 0.5569, 0.1473, 0.7541, 0.1378, 0.7541, 0.1378, 0.5569, 0.1473, 0.5569, 0.3424, 0.7541, 0.3313, 0.7541, 0.3313, 0.5569, 0.3424, 0.5569, 0.3313, 0.7541, 0.3189, 0.7541, 0.3189, 0.5569, 0.3313, 0.5569, 0.3189, 0.7541, 0.3058, 0.7541, 0.3058, 0.5569, 0.3189, 0.5569, 0.3058, 0.7541, 0.2925, 0.7541, 0.2925, 0.5569, 0.3058, 0.5569, 0.2925, 0.7541, 0.2794, 0.7541, 0.2794, 0.5569, 0.2925, 0.5569, 0.2794, 0.7541, 0.267, 0.7541, 0.267, 0.5569, 0.2794, 0.5569, 0.267, 0.7541, 0.2559, 0.7541, 0.2559, 0.5569, 0.267, 0.5569, 0.2559, 0.7541, 0.2465, 0.7541, 0.2465, 0.5569, 0.2559, 0.5569, 0.3538, 0.5569, 0.3649, 0.5569, 0.3649, 0.7541, 0.3538, 0.7541, 0.3649, 0.5569, 0.3773, 0.5569, 0.3773, 0.7541, 0.3649, 0.7541, 0.3773, 0.5569, 0.3904, 0.5569, 0.3904, 0.7541, 0.3773, 0.7541, 0.3904, 0.5569, 0.4038, 0.5569, 0.4038, 0.7541, 0.3904, 0.7541, 0.4038, 0.5569, 0.4169, 0.5569, 0.4169, 0.7541, 0.4038, 0.7541, 0.4169, 0.5569, 0.4292, 0.5569, 0.4292, 0.7541, 0.4169, 0.7541, 0.4292, 0.5569, 0.4403, 0.5569, 0.4403, 0.7541, 0.4292, 0.7541, 0.01851, 0.5569, 0.02796, 0.5569, 0.02796, 0.7541, 0.01851, 0.7541])
me_cylinder_001.use_remesh_preserve_volume = False
me_cylinder_001.use_remesh_preserve_attributes = False
me_cylinder_001.use_mirror_vertex_groups = False
me_cylinder_001.update()

# ---- objects
ob_cylinder_001 = bpy.data.objects.new('Cylinder.001', me_cylinder_001)

# ---- transforms, parenting, visibility, modifiers, constraints
ob_cylinder_001.location = (0.0, 0.0, 0.0)
ob_cylinder_001.scale = (1.0, 1.0, -0.07186)
ob_cylinder_001.lineart.crease_threshold = 0.0

# ---- collection membership
col_collection_1.objects.link(ob_cylinder_001)

# ---- scene / render settings (as saved in the file)
scene.frame_start = 1; scene.frame_end = 250; scene.frame_set(1)
scene.render.engine = 'BLENDER_EEVEE_NEXT'
scene.render.resolution_percentage = 50
scene.render.dither_intensity = 0.0
scene.cycles.use_denoising = False
scene.cycles.samples = 128
scene.cycles.sampling_pattern = 'TABULATED_SOBOL'
scene.cycles.use_adaptive_sampling = False
scene.cycles.use_light_tree = False
scene.cycles.blur_glossy = 0.0
scene.cycles.sample_clamp_indirect = 0.0
scene.view_settings.view_transform = 'Standard'
bpy.context.view_layer.update()

# ---- added for rendering (the .blend has no active camera and no usable light): camera, sun
cam_auto = bpy.data.cameras.new('AutoCamera')
cam_auto.lens = 50.0
cam_auto.sensor_width = 36.0
cam_auto.clip_end = 1000.0
ob_auto_camera = bpy.data.objects.new('AutoCamera', cam_auto)
scene.collection.objects.link(ob_auto_camera)
ob_auto_camera.location = (5.41151, -5.32552, 3.55034)
ob_auto_camera.rotation_euler = (1.09748, -7.21219e-08, 0.694738)
scene.camera = ob_auto_camera
light_auto_sun = bpy.data.lights.new('AutoSun', 'SUN')
light_auto_sun.energy = 3.0
light_auto_sun.angle = 0.0523599
ob_auto_sun = bpy.data.objects.new('AutoSun', light_auto_sun)
scene.collection.objects.link(ob_auto_sun)
ob_auto_sun.rotation_euler = (0.872665, 0.174533, 0.523599)
bpy.context.view_layer.update()
